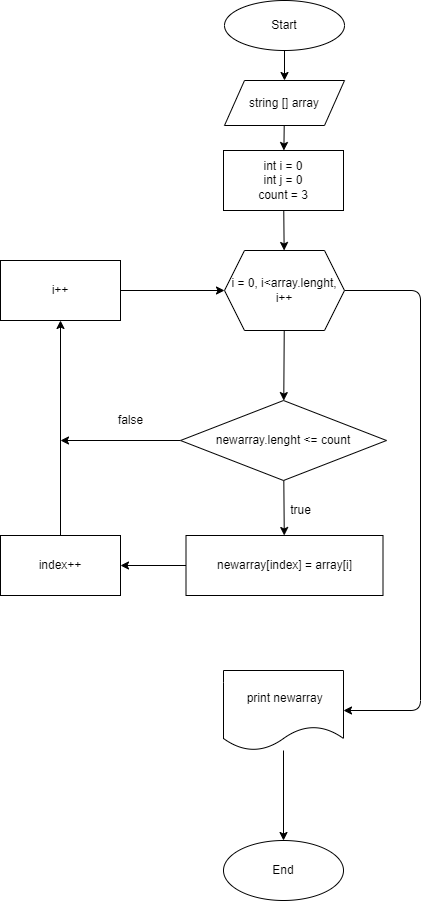

The diagram above was exported from draw.io. Its source (the exported page's mxGraphModel, read from the mxfile embedded in the PNG):
<mxGraphModel dx="1358" dy="526" grid="1" gridSize="10" guides="1" tooltips="1" connect="1" arrows="1" fold="1" page="1" pageScale="1" pageWidth="827" pageHeight="1169" math="0" shadow="0">
  <root>
    <mxCell id="0" />
    <mxCell id="1" parent="0" />
    <mxCell id="4" value="" style="edgeStyle=none;html=1;" parent="1" source="2" target="3" edge="1">
      <mxGeometry relative="1" as="geometry" />
    </mxCell>
    <mxCell id="2" value="Start" style="ellipse;whiteSpace=wrap;html=1;" parent="1" vertex="1">
      <mxGeometry x="354" y="20" width="120" height="50" as="geometry" />
    </mxCell>
    <mxCell id="6" value="" style="edgeStyle=none;html=1;" parent="1" source="3" target="5" edge="1">
      <mxGeometry relative="1" as="geometry" />
    </mxCell>
    <mxCell id="3" value="string [] array" style="shape=parallelogram;perimeter=parallelogramPerimeter;whiteSpace=wrap;html=1;fixedSize=1;" parent="1" vertex="1">
      <mxGeometry x="354" y="100" width="120" height="45" as="geometry" />
    </mxCell>
    <mxCell id="8" value="" style="edgeStyle=none;html=1;" parent="1" source="5" target="7" edge="1">
      <mxGeometry relative="1" as="geometry" />
    </mxCell>
    <mxCell id="5" value="int i = 0&lt;br&gt;int j = 0&lt;br&gt;count = 3" style="whiteSpace=wrap;html=1;" parent="1" vertex="1">
      <mxGeometry x="353" y="170" width="120" height="60" as="geometry" />
    </mxCell>
    <mxCell id="10" value="" style="edgeStyle=none;html=1;" parent="1" source="7" target="9" edge="1">
      <mxGeometry relative="1" as="geometry" />
    </mxCell>
    <mxCell id="22" value="" style="edgeStyle=none;html=1;" parent="1" source="7" target="21" edge="1">
      <mxGeometry relative="1" as="geometry">
        <Array as="points">
          <mxPoint x="550" y="310" />
          <mxPoint x="550" y="730" />
        </Array>
      </mxGeometry>
    </mxCell>
    <mxCell id="7" value="i = 0, i&amp;lt;array.lenght, i++" style="shape=hexagon;perimeter=hexagonPerimeter2;whiteSpace=wrap;html=1;fixedSize=1;" parent="1" vertex="1">
      <mxGeometry x="354" y="270" width="120" height="80" as="geometry" />
    </mxCell>
    <mxCell id="12" value="" style="edgeStyle=none;html=1;" parent="1" source="9" target="11" edge="1">
      <mxGeometry relative="1" as="geometry" />
    </mxCell>
    <mxCell id="18" style="edgeStyle=none;html=1;" parent="1" source="9" edge="1">
      <mxGeometry relative="1" as="geometry">
        <mxPoint x="190" y="460" as="targetPoint" />
      </mxGeometry>
    </mxCell>
    <mxCell id="9" value="newarray.lenght &amp;lt;= count" style="rhombus;whiteSpace=wrap;html=1;" parent="1" vertex="1">
      <mxGeometry x="310" y="420" width="206" height="80" as="geometry" />
    </mxCell>
    <mxCell id="15" value="" style="edgeStyle=none;html=1;" parent="1" source="11" target="14" edge="1">
      <mxGeometry relative="1" as="geometry" />
    </mxCell>
    <mxCell id="11" value="newarray[index] = array[i]" style="whiteSpace=wrap;html=1;" parent="1" vertex="1">
      <mxGeometry x="315.5" y="555" width="197" height="60" as="geometry" />
    </mxCell>
    <mxCell id="13" value="true" style="text;html=1;align=center;verticalAlign=middle;resizable=0;points=[];autosize=1;strokeColor=none;fillColor=none;" parent="1" vertex="1">
      <mxGeometry x="410" y="520" width="40" height="20" as="geometry" />
    </mxCell>
    <mxCell id="17" value="" style="edgeStyle=none;html=1;" parent="1" source="14" target="16" edge="1">
      <mxGeometry relative="1" as="geometry" />
    </mxCell>
    <mxCell id="14" value="index++" style="whiteSpace=wrap;html=1;" parent="1" vertex="1">
      <mxGeometry x="130" y="555" width="120" height="60" as="geometry" />
    </mxCell>
    <mxCell id="19" style="edgeStyle=none;html=1;entryX=0;entryY=0.5;entryDx=0;entryDy=0;" parent="1" source="16" target="7" edge="1">
      <mxGeometry relative="1" as="geometry" />
    </mxCell>
    <mxCell id="16" value="i++" style="whiteSpace=wrap;html=1;" parent="1" vertex="1">
      <mxGeometry x="130" y="280" width="120" height="60" as="geometry" />
    </mxCell>
    <mxCell id="20" value="false" style="text;html=1;align=center;verticalAlign=middle;resizable=0;points=[];autosize=1;strokeColor=none;fillColor=none;" parent="1" vertex="1">
      <mxGeometry x="240" y="430" width="40" height="20" as="geometry" />
    </mxCell>
    <mxCell id="24" value="" style="edgeStyle=none;html=1;" parent="1" source="21" target="23" edge="1">
      <mxGeometry relative="1" as="geometry" />
    </mxCell>
    <mxCell id="21" value="&amp;nbsp;print newarray" style="shape=document;whiteSpace=wrap;html=1;boundedLbl=1;" parent="1" vertex="1">
      <mxGeometry x="353" y="690" width="120" height="80" as="geometry" />
    </mxCell>
    <mxCell id="23" value="End" style="ellipse;whiteSpace=wrap;html=1;" parent="1" vertex="1">
      <mxGeometry x="353" y="860" width="120" height="60" as="geometry" />
    </mxCell>
  </root>
</mxGraphModel>